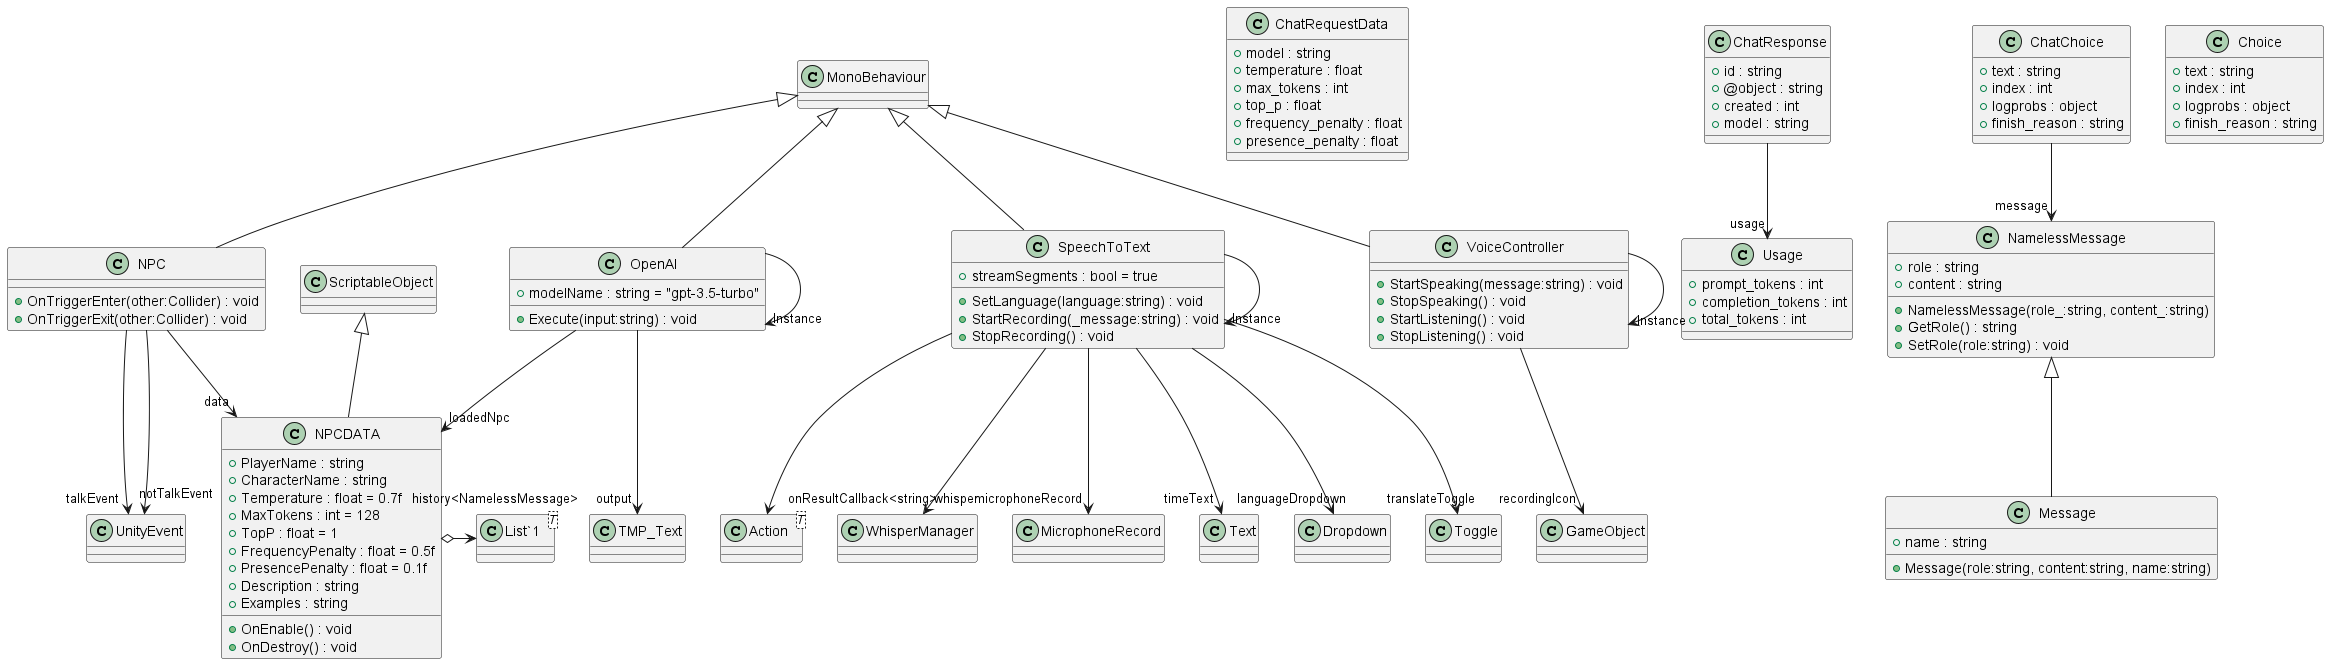

The diagram above was rendered by PlantUML. Its source (embedded in the PNG):
@startuml
class NPC {
    + OnTriggerEnter(other:Collider) : void
    + OnTriggerExit(other:Collider) : void
}
MonoBehaviour <|-- NPC
NPC --> "talkEvent" UnityEvent
NPC --> "notTalkEvent" UnityEvent
NPC --> "data" NPCDATA
class OpenAI {
    + modelName : string = "gpt-3.5-turbo"
    + Execute(input:string) : void
}
MonoBehaviour <|-- OpenAI
OpenAI --> "loadedNpc" NPCDATA
OpenAI --> "Instance" OpenAI
OpenAI --> "output" TMP_Text
class ChatRequestData {
    + model : string
    + temperature : float
    + max_tokens : int
    + top_p : float
    + frequency_penalty : float
    + presence_penalty : float
}
class ChatResponse {
    + id : string
    + @object : string
    + created : int
    + model : string
}
class ChatChoice {
    + text : string
    + index : int
    + logprobs : object
    + finish_reason : string
}
class Choice {
    + text : string
    + index : int
    + logprobs : object
    + finish_reason : string
}
class Usage {
    + prompt_tokens : int
    + completion_tokens : int
    + total_tokens : int
}
class NamelessMessage {
    + role : string
    + content : string
    + NamelessMessage(role_:string, content_:string)
    + GetRole() : string
    + SetRole(role:string) : void
}
class Message {
    + name : string
    + Message(role:string, content:string, name:string)
}
ChatResponse --> "usage" Usage
ChatChoice --> "message" NamelessMessage
NamelessMessage <|-- Message
class SpeechToText {
    + streamSegments : bool = true
    + SetLanguage(language:string) : void
    + StartRecording(_message:string) : void
    + StopRecording() : void
}
class "Action"<T> {
}
MonoBehaviour <|-- SpeechToText
SpeechToText --> "onResultCallback<string>" "Action"
SpeechToText --> "whisper" WhisperManager
SpeechToText --> "microphoneRecord" MicrophoneRecord
SpeechToText --> "timeText" Text
SpeechToText --> "languageDropdown" Dropdown
SpeechToText --> "translateToggle" Toggle
SpeechToText --> "Instance" SpeechToText
class VoiceController {
    + StartSpeaking(message:string) : void
    + StopSpeaking() : void
    + StartListening() : void
    + StopListening() : void
}
MonoBehaviour <|-- VoiceController
VoiceController --> "Instance" VoiceController

VoiceController --> "recordingIcon" GameObject
class NPCDATA {
    + PlayerName : string
    + CharacterName : string
    + Temperature : float = 0.7f
    + MaxTokens : int = 128
    + TopP : float = 1
    + FrequencyPenalty : float = 0.5f
    + PresencePenalty : float = 0.1f
    + Description : string
    + Examples : string
    + OnEnable() : void
    + OnDestroy() : void
}
class "List`1"<T> {
}
ScriptableObject <|-- NPCDATA
NPCDATA o-> "history<NamelessMessage>" "List`1"
@enduml